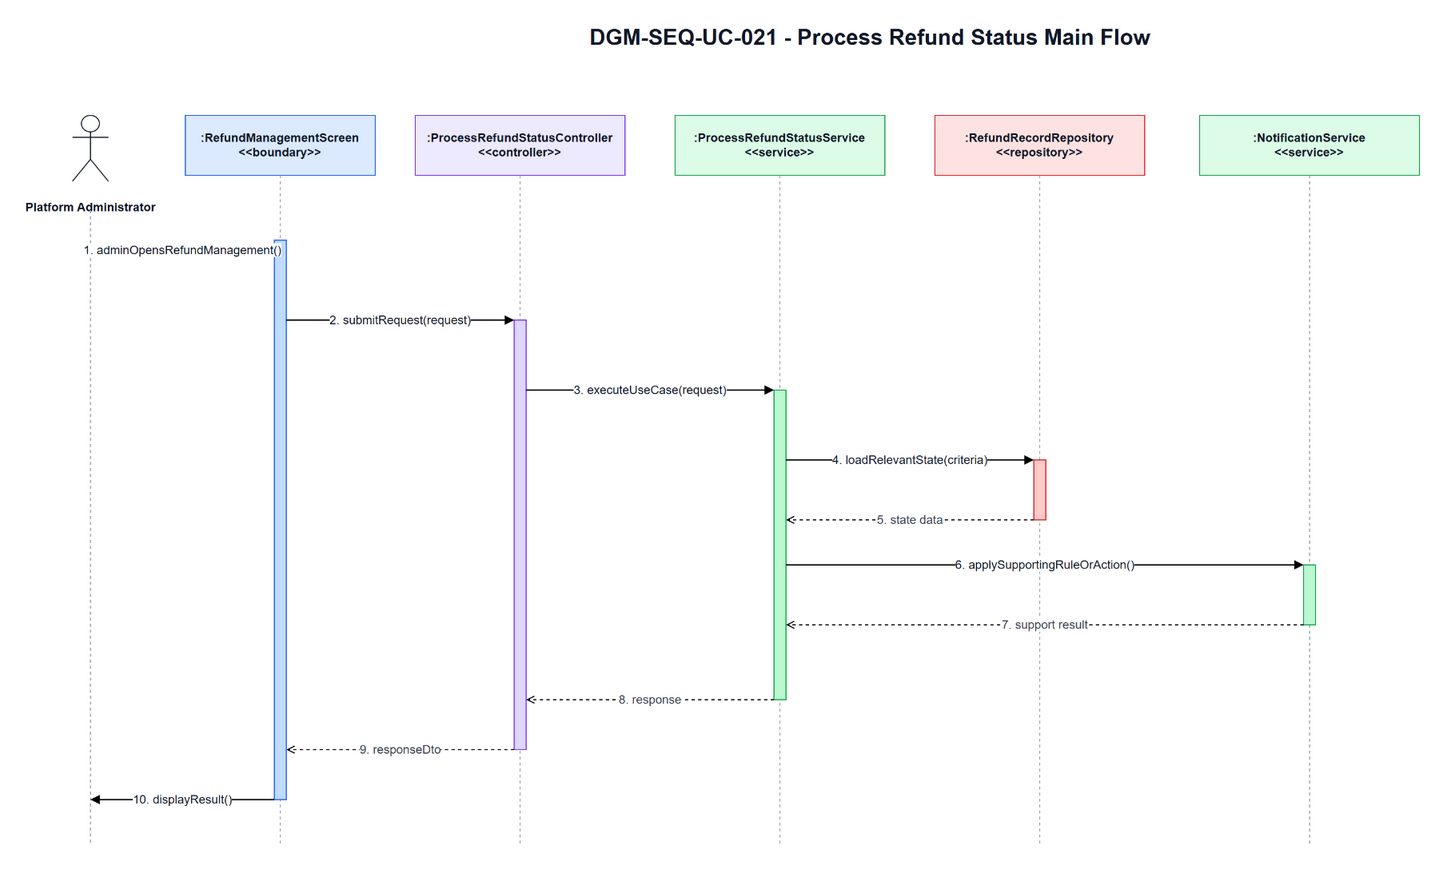

The diagram above was exported from draw.io. Its source (the exported page's mxGraphModel, read from the mxfile embedded in the PNG):
<mxGraphModel dx="1700" dy="920" grid="1" gridSize="10" guides="1" tooltips="1" connect="1" arrows="1" fold="1" page="1" pageScale="1" pageWidth="1700" pageHeight="920" math="0" shadow="0">
  <root>
    <mxCell id="0" />
    <mxCell id="1" parent="0" />
    <mxCell id="title" parent="1" value="DGM-SEQ-UC-021 - Process Refund Status Main Flow" style="text;html=1;strokeColor=none;fillColor=none;align=center;verticalAlign=middle;fontStyle=1;fontSize=22;fontColor=#111827" vertex="1">
      <mxGeometry x="420" y="25" width="900" height="34" as="geometry" />
    </mxCell>
    <mxCell id="actor-icon" parent="1" style="shape=umlActor;verticalLabelPosition=bottom;verticalAlign=top;html=1;outlineConnect=0;strokeColor=#111827" vertex="1">
      <mxGeometry x="72" y="120" width="36" height="66" as="geometry" />
    </mxCell>
    <mxCell id="actor-label" parent="1" value="Platform Administrator" style="text;html=1;strokeColor=none;fillColor=none;align=center;verticalAlign=middle;fontStyle=1;fontSize=12;fontColor=#111827" vertex="1">
      <mxGeometry x="20" y="194" width="140" height="36" as="geometry" />
    </mxCell>
    <mxCell id="h0" parent="1" value=":RefundManagementScreen&lt;br&gt;&amp;lt;&amp;lt;boundary&amp;gt;&amp;gt;" style="rounded=0;whiteSpace=wrap;html=1;fillColor=#DBEAFE;strokeColor=#2563EB;fontSize=12;fontStyle=1;fontColor=#111827" vertex="1">
      <mxGeometry x="185" y="120" width="190" height="60" as="geometry" />
    </mxCell>
    <mxCell id="h1" parent="1" value=":ProcessRefundStatusController&lt;br&gt;&amp;lt;&amp;lt;controller&amp;gt;&amp;gt;" style="rounded=0;whiteSpace=wrap;html=1;fillColor=#EDE9FE;strokeColor=#7C3AED;fontSize=12;fontStyle=1;fontColor=#111827" vertex="1">
      <mxGeometry x="415" y="120" width="210" height="60" as="geometry" />
    </mxCell>
    <mxCell id="h2" parent="1" value=":ProcessRefundStatusService&lt;br&gt;&amp;lt;&amp;lt;service&amp;gt;&amp;gt;" style="rounded=0;whiteSpace=wrap;html=1;fillColor=#DCFCE7;strokeColor=#16A34A;fontSize=12;fontStyle=1;fontColor=#111827" vertex="1">
      <mxGeometry x="675" y="120" width="210" height="60" as="geometry" />
    </mxCell>
    <mxCell id="h3" parent="1" value=":RefundRecordRepository&lt;br&gt;&amp;lt;&amp;lt;repository&amp;gt;&amp;gt;" style="rounded=0;whiteSpace=wrap;html=1;fillColor=#FEE2E2;strokeColor=#DC2626;fontSize=12;fontStyle=1;fontColor=#111827" vertex="1">
      <mxGeometry x="935" y="120" width="210" height="60" as="geometry" />
    </mxCell>
    <mxCell id="h4" parent="1" value=":NotificationService&lt;br&gt;&amp;lt;&amp;lt;service&amp;gt;&amp;gt;" style="rounded=0;whiteSpace=wrap;html=1;fillColor=#DCFCE7;strokeColor=#16A34A;fontSize=12;fontStyle=1;fontColor=#111827" vertex="1">
      <mxGeometry x="1200" y="120" width="220" height="60" as="geometry" />
    </mxCell>
    <mxCell id="l-actor" parent="1" style="endArrow=none;html=1;dashed=1;strokeColor=#9CA3AF" edge="1">
      <mxGeometry relative="1" as="geometry">
        <mxPoint x="90" y="215" as="sourcePoint" />
        <mxPoint x="90" y="850" as="targetPoint" />
      </mxGeometry>
    </mxCell>
    <mxCell id="l0" parent="1" style="endArrow=none;html=1;dashed=1;strokeColor=#9CA3AF" edge="1">
      <mxGeometry relative="1" as="geometry">
        <mxPoint x="280" y="180" as="sourcePoint" />
        <mxPoint x="280" y="850" as="targetPoint" />
      </mxGeometry>
    </mxCell>
    <mxCell id="l1" parent="1" style="endArrow=none;html=1;dashed=1;strokeColor=#9CA3AF" edge="1">
      <mxGeometry relative="1" as="geometry">
        <mxPoint x="520" y="180" as="sourcePoint" />
        <mxPoint x="520" y="850" as="targetPoint" />
      </mxGeometry>
    </mxCell>
    <mxCell id="l2" parent="1" style="endArrow=none;html=1;dashed=1;strokeColor=#9CA3AF" edge="1">
      <mxGeometry relative="1" as="geometry">
        <mxPoint x="780" y="180" as="sourcePoint" />
        <mxPoint x="780" y="850" as="targetPoint" />
      </mxGeometry>
    </mxCell>
    <mxCell id="l3" parent="1" style="endArrow=none;html=1;dashed=1;strokeColor=#9CA3AF" edge="1">
      <mxGeometry relative="1" as="geometry">
        <mxPoint x="1040" y="180" as="sourcePoint" />
        <mxPoint x="1040" y="850" as="targetPoint" />
      </mxGeometry>
    </mxCell>
    <mxCell id="l4" parent="1" style="endArrow=none;html=1;dashed=1;strokeColor=#9CA3AF" edge="1">
      <mxGeometry relative="1" as="geometry">
        <mxPoint x="1310" y="180" as="sourcePoint" />
        <mxPoint x="1310" y="850" as="targetPoint" />
      </mxGeometry>
    </mxCell>
    <mxCell id="a-boundary" parent="1" style="rounded=0;whiteSpace=wrap;html=1;fillColor=#BFDBFE;strokeColor=#2563EB" vertex="1">
      <mxGeometry x="274" y="245" width="12" height="560" as="geometry" />
    </mxCell>
    <mxCell id="a-controller" parent="1" style="rounded=0;whiteSpace=wrap;html=1;fillColor=#DDD6FE;strokeColor=#7C3AED" vertex="1">
      <mxGeometry x="514" y="325" width="12" height="430" as="geometry" />
    </mxCell>
    <mxCell id="a-service" parent="1" style="rounded=0;whiteSpace=wrap;html=1;fillColor=#BBF7D0;strokeColor=#16A34A" vertex="1">
      <mxGeometry x="774" y="395" width="12" height="310" as="geometry" />
    </mxCell>
    <mxCell id="a-repo" parent="1" style="rounded=0;whiteSpace=wrap;html=1;fillColor=#FECACA;strokeColor=#DC2626" vertex="1">
      <mxGeometry x="1034" y="465" width="12" height="60" as="geometry" />
    </mxCell>
    <mxCell id="a-support" parent="1" style="rounded=0;whiteSpace=wrap;html=1;fillColor=#BBF7D0;strokeColor=#16A34A" vertex="1">
      <mxGeometry x="1304" y="570" width="12" height="60" as="geometry" />
    </mxCell>
    <mxCell id="m1" parent="1" value="1. adminOpensRefundManagement()" style="endArrow=block;html=1;rounded=0;strokeWidth=1.3;fontSize=12;fontColor=#111827;labelBackgroundColor=#FFFFFF" edge="1">
      <mxGeometry relative="1" as="geometry">
        <mxPoint x="90" y="255" as="sourcePoint" />
        <mxPoint x="274" y="255" as="targetPoint" />
      </mxGeometry>
    </mxCell>
    <mxCell id="m2" parent="1" value="2. submitRequest(request)" style="endArrow=block;html=1;rounded=0;strokeWidth=1.3;fontSize=12;fontColor=#111827;labelBackgroundColor=#FFFFFF" edge="1">
      <mxGeometry relative="1" as="geometry">
        <mxPoint x="286" y="325" as="sourcePoint" />
        <mxPoint x="514" y="325" as="targetPoint" />
      </mxGeometry>
    </mxCell>
    <mxCell id="m3" parent="1" value="3. executeUseCase(request)" style="endArrow=block;html=1;rounded=0;strokeWidth=1.3;fontSize=12;fontColor=#111827;labelBackgroundColor=#FFFFFF" edge="1">
      <mxGeometry relative="1" as="geometry">
        <mxPoint x="526" y="395" as="sourcePoint" />
        <mxPoint x="774" y="395" as="targetPoint" />
      </mxGeometry>
    </mxCell>
    <mxCell id="m4" parent="1" value="4. loadRelevantState(criteria)" style="endArrow=block;html=1;rounded=0;strokeWidth=1.3;fontSize=12;fontColor=#111827;labelBackgroundColor=#FFFFFF" edge="1">
      <mxGeometry relative="1" as="geometry">
        <mxPoint x="786" y="465" as="sourcePoint" />
        <mxPoint x="1034" y="465" as="targetPoint" />
      </mxGeometry>
    </mxCell>
    <mxCell id="m5" parent="1" value="5. state data" style="endArrow=open;endFill=0;dashed=1;html=1;rounded=0;strokeWidth=1.1;fontSize=12;fontColor=#374151;labelBackgroundColor=#FFFFFF" edge="1">
      <mxGeometry relative="1" as="geometry">
        <mxPoint x="1034" y="525" as="sourcePoint" />
        <mxPoint x="786" y="525" as="targetPoint" />
      </mxGeometry>
    </mxCell>
    <mxCell id="m6" parent="1" value="6. applySupportingRuleOrAction()" style="endArrow=block;html=1;rounded=0;strokeWidth=1.3;fontSize=12;fontColor=#111827;labelBackgroundColor=#FFFFFF" edge="1">
      <mxGeometry relative="1" as="geometry">
        <mxPoint x="786" y="570" as="sourcePoint" />
        <mxPoint x="1304" y="570" as="targetPoint" />
      </mxGeometry>
    </mxCell>
    <mxCell id="m7" parent="1" value="7. support result" style="endArrow=open;endFill=0;dashed=1;html=1;rounded=0;strokeWidth=1.1;fontSize=12;fontColor=#374151;labelBackgroundColor=#FFFFFF" edge="1">
      <mxGeometry relative="1" as="geometry">
        <mxPoint x="1304" y="630" as="sourcePoint" />
        <mxPoint x="786" y="630" as="targetPoint" />
      </mxGeometry>
    </mxCell>
    <mxCell id="m8" parent="1" value="8. response" style="endArrow=open;endFill=0;dashed=1;html=1;rounded=0;strokeWidth=1.1;fontSize=12;fontColor=#374151;labelBackgroundColor=#FFFFFF" edge="1">
      <mxGeometry relative="1" as="geometry">
        <mxPoint x="774" y="705" as="sourcePoint" />
        <mxPoint x="526" y="705" as="targetPoint" />
      </mxGeometry>
    </mxCell>
    <mxCell id="m9" parent="1" value="9. responseDto" style="endArrow=open;endFill=0;dashed=1;html=1;rounded=0;strokeWidth=1.1;fontSize=12;fontColor=#374151;labelBackgroundColor=#FFFFFF" edge="1">
      <mxGeometry relative="1" as="geometry">
        <mxPoint x="514" y="755" as="sourcePoint" />
        <mxPoint x="286" y="755" as="targetPoint" />
      </mxGeometry>
    </mxCell>
    <mxCell id="m10" parent="1" value="10. displayResult()" style="endArrow=block;html=1;rounded=0;strokeWidth=1.3;fontSize=12;fontColor=#111827;labelBackgroundColor=#FFFFFF" edge="1">
      <mxGeometry relative="1" as="geometry">
        <mxPoint x="274" y="805" as="sourcePoint" />
        <mxPoint x="90" y="805" as="targetPoint" />
      </mxGeometry>
    </mxCell>
  </root>
</mxGraphModel>